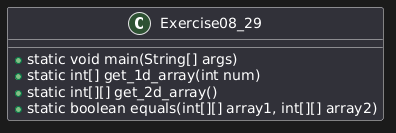

The diagram above was rendered by PlantUML. Its source (embedded in the PNG):
@startuml
class Exercise08_29 {
    +static void main(String[] args)
    +static int[] get_1d_array(int num)
    +static int[][] get_2d_array()
    +static boolean equals(int[][] array1, int[][] array2)
}
@enduml